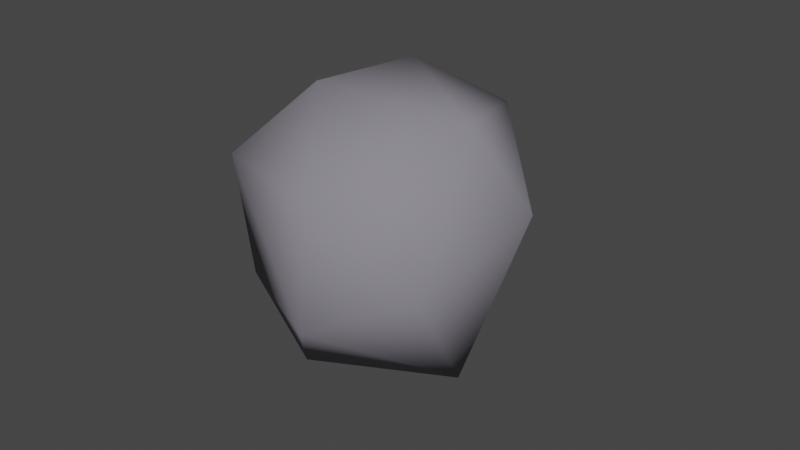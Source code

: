 # Source: Rock1.blend  (saved by Blender 2.81.16; exported with 4.5.12 LTS)
import bpy
from mathutils import Matrix  # noqa: F401  (used for matrix-valued properties, if any)

bpy.ops.wm.read_factory_settings(use_empty=True)
scene = bpy.context.scene
scene.name = 'Scene'

# ---- collections
col_collection = bpy.data.collections.new('Collection'); scene.collection.children.link(col_collection)

# ---- materials (node trees are filled in below, after node groups)
mat_rock = bpy.data.materials.new('Rock')
mat_rock.use_transparent_shadow = False

# ---- material node trees
mat_rock.use_nodes = True; mat_rock.node_tree.nodes.clear()
_N = mat_rock.node_tree.nodes; _L = mat_rock.node_tree.links
n0 = _N.new('ShaderNodeOutputMaterial'); n0.name = 'Material Output'; n0.location = (300, 300)
n1 = _N.new('ShaderNodeBsdfPrincipled'); n1.name = 'Principled BSDF'; n1.location = (10, 300)
n1.distribution = 'GGX'
n1.subsurface_method = 'BURLEY'
n1.inputs[0].default_value = (0.2461, 0.2328, 0.2702, 1.0)
n1.inputs[2].default_value = 1.0
n1.inputs[3].default_value = 1.45
n1.inputs[27].default_value = (0.0, 0.0, 0.0, 1.0)
n1.inputs[28].default_value = 1.0
_L.new(n1.outputs[0], n0.inputs[0])
n0.is_active_output = True

# ---- world
world_world = bpy.data.worlds.new('World'); scene.world = world_world
world_world.use_nodes = True; world_world.node_tree.nodes.clear()
_N = world_world.node_tree.nodes; _L = world_world.node_tree.links
n0 = _N.new('ShaderNodeOutputWorld'); n0.name = 'World Output'; n0.location = (300, 300)
n1 = _N.new('ShaderNodeBackground'); n1.name = 'Background'; n1.location = (10, 300)
n1.inputs[0].default_value = (0.05088, 0.05088, 0.05088, 1.0)
_L.new(n1.outputs[0], n0.inputs[0])
n0.is_active_output = True
world_world.color = (0.05088, 0.05088, 0.05088)
world_world.use_sun_shadow = False
world_world.sun_shadow_jitter_overblur = 0.0

# ---- meshes
me_sphere = bpy.data.meshes.new('Sphere')
me_sphere.from_pydata([(-0.3211, 0.9758, 0.1524), (0.5359, 0.7459, 0.5091), (0.3103, 0.9317, -0.3576), (0.2496, 0.04181, -1.046), (0.139, 0.4485, 0.9088), (0.9645, 0.1592, -0.1136), (0.8745, -0.1027, 0.4641), (0.6462, -0.5912, -0.3785), (-0.5538, -0.5779, 0.5922), (0.2662, -0.8635, 0.2656), (-0.09876, -0.8068, -0.4758), (-0.02528, -0.2676, 0.8948), (-0.8513, -0.3798, -0.1929), (-0.5972, -0.3626, -0.7855), (-0.8286, 0.2675, 0.3386), (-0.5325, 0.5896, -0.7222)], [], [(4, 1, 0), (2, 1, 5), (4, 6, 1), (5, 7, 3), (6, 7, 5), (6, 9, 7), (9, 10, 7), (8, 10, 9), (12, 14, 15), (12, 15, 13), (0, 2, 15), (0, 1, 2), (3, 2, 5), (1, 6, 5), (4, 11, 6), (6, 11, 9), (3, 7, 10), (11, 8, 9), (3, 10, 13), (10, 8, 12), (10, 12, 13), (12, 8, 14), (8, 11, 14), (11, 4, 14), (13, 15, 3), (14, 4, 0), (14, 0, 15), (15, 2, 3)])
me_sphere.polygons.foreach_set('use_smooth', [True] * 28)
_uv = me_sphere.uv_layers.new(name='UVMap')
_uv.uv.foreach_set('vector', [0.7209, 0.8354, 0.6529, 0.6644, 0.8041, 0.5442, 0.6903, 0.3814, 0.6529, 0.6644, 0.5308, 0.4503, 0.7209, 0.8354, 0.4733, 0.6633, 0.6529, 0.6644, 0.5308, 0.4503, 0.3991, 0.3614, 0.7683, 0.1115, 0.4733, 0.6633, 0.3991, 0.3614, 0.5308, 0.4503, 0.4733, 0.6633, 0.3087, 0.5686, 0.3991, 0.3614, 0.3087, 0.5686, 0.2297, 0.3404, 0.3991, 0.3614, 0.1325, 0.6724, 0.2297, 0.3404, 0.3087, 0.5686, 1.0, 0.3347, 0.9427, 0.6065, 0.875, 0.2784, 1.0, 0.3347, 0.875, 0.2784, 0.9964, 0.1748, 0.8041, 0.5442, 0.6903, 0.3814, 0.875, 0.2784, 0.8041, 0.5442, 0.6529, 0.6644, 0.6903, 0.3814, 0.7683, 0.1115, 0.6903, 0.3814, 0.5308, 0.4503, 0.6529, 0.6644, 0.4733, 0.6633, 0.5308, 0.4503, 0.7209, 0.8354, 0.2505, 0.8631, 0.4733, 0.6633, 0.4733, 0.6633, 0.2505, 0.8631, 0.3087, 0.5686, 0.5766, 0.1255, 0.3991, 0.3614, 0.2297, 0.3404, 0.2505, 0.8631, 0.1325, 0.6724, 0.3087, 0.5686, 0.2359, 0.07478, 0.2297, 0.3404, 0.08517, 0.2344, 0.2297, 0.3404, 0.1325, 0.6724, 0.05858, 0.4502, 0.2297, 0.3404, 0.05858, 0.4502, 0.08517, 0.2344, 0.05858, 0.4502, 0.1325, 0.6724, 1.79e-08, 0.6087, 0.1325, 0.6724, 0.2505, 0.8631, 1.79e-08, 0.6087, 0.9852, 0.9185, 0.7209, 0.8354, 0.9427, 0.6065, 0.9964, 0.1748, 0.875, 0.2784, 0.7683, 0.1115, 0.9427, 0.6065, 0.7209, 0.8354, 0.8041, 0.5442, 0.9427, 0.6065, 0.8041, 0.5442, 0.875, 0.2784, 0.875, 0.2784, 0.6903, 0.3814, 0.7683, 0.1115])
me_sphere.materials.append(mat_rock)
me_sphere.use_remesh_preserve_volume = False
me_sphere.use_remesh_preserve_attributes = False
me_sphere.use_mirror_vertex_groups = False
me_sphere.update()

# ---- objects
ob_sphere = bpy.data.objects.new('Sphere', me_sphere)

# ---- transforms, parenting, visibility, modifiers, constraints
ob_sphere.location = (0.0, 0.0, 1.005)
ob_sphere.rotation_euler = (-0.1149, -0.3827, 0.04613)
ob_sphere.lineart.crease_threshold = 0.0

# ---- collection membership
col_collection.objects.link(ob_sphere)

# ---- scene / render settings (as saved in the file)
scene.frame_start = 1; scene.frame_end = 250; scene.frame_set(1)
scene.render.engine = 'BLENDER_EEVEE_NEXT'
scene.cycles.use_denoising = False
scene.cycles.samples = 128
scene.cycles.sampling_pattern = 'TABULATED_SOBOL'
scene.cycles.use_adaptive_sampling = False
scene.cycles.use_light_tree = False
scene.view_settings.view_transform = 'Filmic'
bpy.context.view_layer.update()

# ---- added for rendering (the .blend has no active camera and no usable light): camera, sun
cam_auto = bpy.data.cameras.new('AutoCamera')
cam_auto.lens = 50.0
cam_auto.sensor_width = 36.0
cam_auto.clip_end = 1000.0
ob_auto_camera = bpy.data.objects.new('AutoCamera', cam_auto)
scene.collection.objects.link(ob_auto_camera)
ob_auto_camera.location = (3.93991, -4.58272, 4.04614)
ob_auto_camera.rotation_euler = (1.09748, -7.21219e-08, 0.694738)
scene.camera = ob_auto_camera
light_auto_sun = bpy.data.lights.new('AutoSun', 'SUN')
light_auto_sun.energy = 3.0
light_auto_sun.angle = 0.0523599
ob_auto_sun = bpy.data.objects.new('AutoSun', light_auto_sun)
scene.collection.objects.link(ob_auto_sun)
ob_auto_sun.rotation_euler = (0.872665, 0.174533, 0.523599)
bpy.context.view_layer.update()
